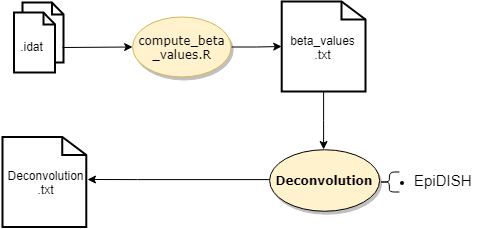

The diagram above was exported from draw.io. Its source (the exported page's mxGraphModel, read from the mxfile embedded in the PNG):
<mxGraphModel dx="2062" dy="1126" grid="1" gridSize="10" guides="1" tooltips="1" connect="1" arrows="1" fold="1" page="1" pageScale="1" pageWidth="827" pageHeight="1169" math="0" shadow="0">
  <root>
    <mxCell id="0" />
    <mxCell id="1" parent="0" />
    <mxCell id="2" value="" style="group" vertex="1" connectable="0" parent="1">
      <mxGeometry x="4377.11" y="773" width="44" height="70" as="geometry" />
    </mxCell>
    <mxCell id="3" value="" style="html=1;verticalLabelPosition=bottom;align=center;labelBackgroundColor=#ffffff;verticalAlign=top;strokeWidth=2;shadow=0;dashed=0;shape=mxgraph.ios7.icons.document;" vertex="1" parent="2">
      <mxGeometry x="3" width="41" height="60" as="geometry" />
    </mxCell>
    <mxCell id="4" value="&lt;font style=&quot;font-size: 12px&quot;&gt;.bcl&lt;/font&gt;" style="text;html=1;align=center;verticalAlign=middle;resizable=0;points=[];autosize=1;" vertex="1" parent="2">
      <mxGeometry x="5" y="24" width="30" height="20" as="geometry" />
    </mxCell>
    <mxCell id="5" value="" style="group" vertex="1" connectable="0" parent="2">
      <mxGeometry x="-8.5" y="10" width="44" height="60" as="geometry" />
    </mxCell>
    <mxCell id="6" value="" style="html=1;verticalLabelPosition=bottom;align=center;labelBackgroundColor=#ffffff;verticalAlign=top;strokeWidth=2;shadow=0;dashed=0;shape=mxgraph.ios7.icons.document;" vertex="1" parent="5">
      <mxGeometry x="3" width="41" height="60" as="geometry" />
    </mxCell>
    <mxCell id="7" value="&lt;font style=&quot;font-size: 12px&quot;&gt;.idat&lt;/font&gt;" style="text;html=1;align=center;verticalAlign=middle;resizable=0;points=[];autosize=1;" vertex="1" parent="5">
      <mxGeometry y="24" width="40" height="20" as="geometry" />
    </mxCell>
    <mxCell id="8" value="" style="group" vertex="1" connectable="0" parent="1">
      <mxGeometry x="4672.11" y="777" width="63.099999999999994" height="85" as="geometry" />
    </mxCell>
    <mxCell id="9" value="" style="html=1;verticalLabelPosition=bottom;align=center;labelBackgroundColor=#ffffff;verticalAlign=top;strokeWidth=2;shadow=0;dashed=0;shape=mxgraph.ios7.icons.document;" vertex="1" parent="8">
      <mxGeometry x="-32.90000000000009" y="-5" width="83.79" height="90" as="geometry" />
    </mxCell>
    <mxCell id="10" value="beta_values&lt;br&gt;.txt" style="text;html=1;align=center;verticalAlign=middle;resizable=0;points=[];autosize=1;" vertex="1" parent="8">
      <mxGeometry x="-31.899999999999636" y="25.5" width="80" height="30" as="geometry" />
    </mxCell>
    <mxCell id="11" value="" style="group" vertex="1" connectable="0" parent="1">
      <mxGeometry x="4378.11" y="902.5" width="77.39999999999968" height="97" as="geometry" />
    </mxCell>
    <mxCell id="12" value="" style="html=1;verticalLabelPosition=bottom;align=center;labelBackgroundColor=#ffffff;verticalAlign=top;strokeWidth=2;shadow=0;dashed=0;shape=mxgraph.ios7.icons.document;" vertex="1" parent="11">
      <mxGeometry x="-18.110000000000326" y="5" width="83.79" height="90" as="geometry" />
    </mxCell>
    <mxCell id="13" value="Deconvolution&lt;br&gt;.txt" style="text;html=1;align=center;verticalAlign=middle;resizable=0;points=[];autosize=1;" vertex="1" parent="11">
      <mxGeometry x="-20.10714285714286" y="35" width="90" height="30" as="geometry" />
    </mxCell>
    <mxCell id="14" style="edgeStyle=orthogonalEdgeStyle;rounded=0;orthogonalLoop=1;jettySize=auto;html=1;" edge="1" parent="1">
      <mxGeometry relative="1" as="geometry">
        <mxPoint x="4636.110290832945" y="950.0999999999999" as="sourcePoint" />
        <mxPoint x="4445" y="950" as="targetPoint" />
        <Array as="points">
          <mxPoint x="4495" y="950" />
          <mxPoint x="4495" y="950" />
        </Array>
      </mxGeometry>
    </mxCell>
    <mxCell id="15" value="&lt;span&gt;&lt;b&gt;Deconvolution&lt;/b&gt;&lt;/span&gt;" style="ellipse;whiteSpace=wrap;html=1;rounded=0;shadow=1;comic=0;labelBackgroundColor=none;strokeWidth=1;fontFamily=Verdana;fontSize=12;align=center;fillColor=#fff2cc;" vertex="1" parent="1">
      <mxGeometry x="4627.11" y="920.25" width="110" height="61.5" as="geometry" />
    </mxCell>
    <mxCell id="16" value="&lt;ul&gt;&lt;li&gt;&lt;font style=&quot;font-size: 15px&quot;&gt;EpiDISH&lt;/font&gt;&lt;/li&gt;&lt;/ul&gt;" style="text;html=1;align=left;verticalAlign=middle;resizable=0;points=[];autosize=1;" vertex="1" parent="1">
      <mxGeometry x="4730.21" y="931" width="110" height="40" as="geometry" />
    </mxCell>
    <mxCell id="17" value="" style="shape=curlyBracket;whiteSpace=wrap;html=1;rounded=1;strokeColor=#000000;" vertex="1" parent="1">
      <mxGeometry x="4736.86" y="942.5" width="20" height="20" as="geometry" />
    </mxCell>
    <mxCell id="18" style="edgeStyle=orthogonalEdgeStyle;rounded=0;orthogonalLoop=1;jettySize=auto;html=1;exitX=1;exitY=0.5;exitDx=0;exitDy=0;" edge="1" source="19" target="9" parent="1">
      <mxGeometry relative="1" as="geometry" />
    </mxCell>
    <mxCell id="19" value="compute_beta&lt;br&gt;_values.R" style="ellipse;whiteSpace=wrap;html=1;rounded=0;shadow=1;comic=0;labelBackgroundColor=none;strokeWidth=1;fontFamily=Verdana;fontSize=12;align=center;fillColor=#fff2cc;strokeColor=#D6B656;" vertex="1" parent="1">
      <mxGeometry x="4490.11" y="787.5" width="98.5" height="60" as="geometry" />
    </mxCell>
    <mxCell id="20" style="edgeStyle=orthogonalEdgeStyle;rounded=0;orthogonalLoop=1;jettySize=auto;html=1;" edge="1" source="9" parent="1">
      <mxGeometry relative="1" as="geometry">
        <mxPoint x="4681.105" y="920" as="targetPoint" />
      </mxGeometry>
    </mxCell>
    <mxCell id="21" value="" style="endArrow=classic;html=1;entryX=0;entryY=0.5;entryDx=0;entryDy=0;" edge="1" target="19" parent="1">
      <mxGeometry width="50" height="50" relative="1" as="geometry">
        <mxPoint x="4420" y="818" as="sourcePoint" />
        <mxPoint x="4630" y="650" as="targetPoint" />
      </mxGeometry>
    </mxCell>
  </root>
</mxGraphModel>